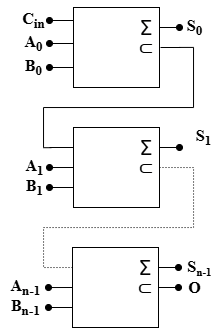

The diagram above was exported from draw.io. Its source (the exported page's mxGraphModel, read from the mxfile embedded in the PNG):
<mxGraphModel dx="1181" dy="653" grid="1" gridSize="10" guides="1" tooltips="1" connect="1" arrows="1" fold="1" page="1" pageScale="1" pageWidth="827" pageHeight="1169" math="0" shadow="0">
  <root>
    <mxCell id="0" />
    <mxCell id="1" parent="0" />
    <mxCell id="Rgj1OoTa4w-F7E2V3Oig-1" value="" style="group" parent="1" connectable="0" vertex="1">
      <mxGeometry x="216" y="200" width="130" height="86" as="geometry" />
    </mxCell>
    <mxCell id="Rgj1OoTa4w-F7E2V3Oig-2" style="edgeStyle=orthogonalEdgeStyle;rounded=0;orthogonalLoop=1;jettySize=auto;html=1;exitX=0;exitY=0.25;exitDx=0;exitDy=0;endArrow=none;endFill=1;movable=1;resizable=1;rotatable=1;deletable=1;editable=1;locked=0;connectable=1;startFill=0;" parent="Rgj1OoTa4w-F7E2V3Oig-1" edge="1">
      <mxGeometry relative="1" as="geometry">
        <mxPoint y="20" as="targetPoint" />
        <mxPoint x="24" y="20" as="sourcePoint" />
      </mxGeometry>
    </mxCell>
    <mxCell id="Rgj1OoTa4w-F7E2V3Oig-3" style="edgeStyle=orthogonalEdgeStyle;rounded=0;orthogonalLoop=1;jettySize=auto;html=1;exitX=0;exitY=0.75;exitDx=0;exitDy=0;endArrow=oval;endFill=1;movable=1;resizable=1;rotatable=1;deletable=1;editable=1;locked=0;connectable=1;startFill=0;" parent="Rgj1OoTa4w-F7E2V3Oig-1" source="Rgj1OoTa4w-F7E2V3Oig-6" edge="1">
      <mxGeometry relative="1" as="geometry">
        <mxPoint y="60" as="targetPoint" />
      </mxGeometry>
    </mxCell>
    <mxCell id="Rgj1OoTa4w-F7E2V3Oig-4" style="edgeStyle=orthogonalEdgeStyle;rounded=0;orthogonalLoop=1;jettySize=auto;html=1;exitX=1;exitY=0.25;exitDx=0;exitDy=0;endArrow=oval;endFill=1;movable=1;resizable=1;rotatable=1;deletable=1;editable=1;locked=0;connectable=1;startFill=0;" parent="Rgj1OoTa4w-F7E2V3Oig-1" source="Rgj1OoTa4w-F7E2V3Oig-6" edge="1">
      <mxGeometry relative="1" as="geometry">
        <mxPoint x="130" y="20" as="targetPoint" />
      </mxGeometry>
    </mxCell>
    <mxCell id="Rgj1OoTa4w-F7E2V3Oig-5" style="edgeStyle=orthogonalEdgeStyle;rounded=0;orthogonalLoop=1;jettySize=auto;html=1;exitX=0;exitY=0.5;exitDx=0;exitDy=0;endArrow=oval;endFill=1;" parent="Rgj1OoTa4w-F7E2V3Oig-1" source="Rgj1OoTa4w-F7E2V3Oig-6" edge="1">
      <mxGeometry relative="1" as="geometry">
        <mxPoint y="40.105263157895024" as="targetPoint" />
      </mxGeometry>
    </mxCell>
    <mxCell id="Rgj1OoTa4w-F7E2V3Oig-6" value="" style="rounded=0;whiteSpace=wrap;html=1;movable=1;resizable=1;rotatable=1;deletable=1;editable=1;locked=0;connectable=1;" parent="Rgj1OoTa4w-F7E2V3Oig-1" vertex="1">
      <mxGeometry x="24" width="86" height="80" as="geometry" />
    </mxCell>
    <mxCell id="Rgj1OoTa4w-F7E2V3Oig-8" value="&lt;font style=&quot;font-size: 20px;&quot;&gt;Σ&lt;/font&gt;" style="text;html=1;align=center;verticalAlign=middle;whiteSpace=wrap;rounded=0;movable=1;resizable=1;rotatable=1;deletable=1;editable=1;locked=0;connectable=1;" parent="Rgj1OoTa4w-F7E2V3Oig-1" vertex="1">
      <mxGeometry x="67" y="5" width="60" height="30" as="geometry" />
    </mxCell>
    <mxCell id="Rgj1OoTa4w-F7E2V3Oig-9" value="&lt;font style=&quot;font-size: 20px;&quot;&gt;⊂&lt;/font&gt;" style="text;html=1;align=center;verticalAlign=middle;whiteSpace=wrap;rounded=0;movable=1;resizable=1;rotatable=1;deletable=1;editable=1;locked=0;connectable=1;" parent="Rgj1OoTa4w-F7E2V3Oig-1" vertex="1">
      <mxGeometry x="67" y="24" width="60" height="30" as="geometry" />
    </mxCell>
    <mxCell id="Rgj1OoTa4w-F7E2V3Oig-10" value="&lt;font face=&quot;Times New Roman&quot;&gt;A&lt;sub&gt;0&lt;/sub&gt;&lt;/font&gt;" style="text;html=1;align=center;verticalAlign=middle;resizable=0;points=[];autosize=1;strokeColor=none;fillColor=none;fontSize=16;fontStyle=1" parent="1" vertex="1">
      <mxGeometry x="180" y="96" width="40" height="40" as="geometry" />
    </mxCell>
    <mxCell id="Rgj1OoTa4w-F7E2V3Oig-11" value="&lt;font face=&quot;Times New Roman&quot;&gt;S&lt;sub&gt;1&lt;/sub&gt;&lt;/font&gt;" style="text;html=1;align=center;verticalAlign=middle;resizable=0;points=[];autosize=1;strokeColor=none;fillColor=none;fontSize=16;fontStyle=1" parent="1" vertex="1">
      <mxGeometry x="350" y="190" width="40" height="40" as="geometry" />
    </mxCell>
    <mxCell id="Rgj1OoTa4w-F7E2V3Oig-12" value="&lt;font face=&quot;Times New Roman&quot;&gt;B&lt;sub&gt;0&lt;/sub&gt;&lt;/font&gt;" style="text;html=1;align=center;verticalAlign=middle;resizable=0;points=[];autosize=1;strokeColor=none;fillColor=none;fontSize=16;fontStyle=1" parent="1" vertex="1">
      <mxGeometry x="180" y="120" width="40" height="40" as="geometry" />
    </mxCell>
    <mxCell id="Rgj1OoTa4w-F7E2V3Oig-13" value="&lt;font face=&quot;Times New Roman&quot;&gt;S&lt;sub&gt;0&lt;/sub&gt;&lt;/font&gt;" style="text;html=1;align=center;verticalAlign=middle;resizable=0;points=[];autosize=1;strokeColor=none;fillColor=none;fontSize=16;fontStyle=1" parent="1" vertex="1">
      <mxGeometry x="341" y="80" width="40" height="40" as="geometry" />
    </mxCell>
    <mxCell id="Rgj1OoTa4w-F7E2V3Oig-14" value="" style="group" parent="1" connectable="0" vertex="1">
      <mxGeometry x="216" y="80" width="130" height="86" as="geometry" />
    </mxCell>
    <mxCell id="Rgj1OoTa4w-F7E2V3Oig-15" style="edgeStyle=orthogonalEdgeStyle;rounded=0;orthogonalLoop=1;jettySize=auto;html=1;exitX=0;exitY=0.25;exitDx=0;exitDy=0;endArrow=oval;endFill=1;movable=1;resizable=1;rotatable=1;deletable=1;editable=1;locked=0;connectable=1;" parent="Rgj1OoTa4w-F7E2V3Oig-14" edge="1">
      <mxGeometry relative="1" as="geometry">
        <mxPoint y="36" as="targetPoint" />
        <mxPoint x="24" y="36" as="sourcePoint" />
      </mxGeometry>
    </mxCell>
    <mxCell id="Rgj1OoTa4w-F7E2V3Oig-16" style="edgeStyle=orthogonalEdgeStyle;rounded=0;orthogonalLoop=1;jettySize=auto;html=1;exitX=0;exitY=0.75;exitDx=0;exitDy=0;endArrow=oval;endFill=1;movable=1;resizable=1;rotatable=1;deletable=1;editable=1;locked=0;connectable=1;" parent="Rgj1OoTa4w-F7E2V3Oig-14" source="Rgj1OoTa4w-F7E2V3Oig-19" edge="1">
      <mxGeometry relative="1" as="geometry">
        <mxPoint y="60" as="targetPoint" />
      </mxGeometry>
    </mxCell>
    <mxCell id="Rgj1OoTa4w-F7E2V3Oig-17" style="edgeStyle=orthogonalEdgeStyle;rounded=0;orthogonalLoop=1;jettySize=auto;html=1;exitX=1;exitY=0.25;exitDx=0;exitDy=0;endArrow=oval;endFill=1;movable=1;resizable=1;rotatable=1;deletable=1;editable=1;locked=0;connectable=1;" parent="Rgj1OoTa4w-F7E2V3Oig-14" source="Rgj1OoTa4w-F7E2V3Oig-19" edge="1">
      <mxGeometry relative="1" as="geometry">
        <mxPoint x="130" y="20" as="targetPoint" />
      </mxGeometry>
    </mxCell>
    <mxCell id="Rgj1OoTa4w-F7E2V3Oig-18" style="edgeStyle=orthogonalEdgeStyle;rounded=0;orthogonalLoop=1;jettySize=auto;html=1;exitX=1;exitY=0.5;exitDx=0;exitDy=0;endArrow=none;endFill=1;movable=1;resizable=1;rotatable=1;deletable=1;editable=1;locked=0;connectable=1;startFill=0;" parent="Rgj1OoTa4w-F7E2V3Oig-14" edge="1">
      <mxGeometry relative="1" as="geometry">
        <mxPoint x="131" y="40" as="targetPoint" />
        <mxPoint x="110.99999999999989" y="40" as="sourcePoint" />
      </mxGeometry>
    </mxCell>
    <mxCell id="Rgj1OoTa4w-F7E2V3Oig-19" value="" style="rounded=0;whiteSpace=wrap;html=1;movable=1;resizable=1;rotatable=1;deletable=1;editable=1;locked=0;connectable=1;" parent="Rgj1OoTa4w-F7E2V3Oig-14" vertex="1">
      <mxGeometry x="24" width="86" height="80" as="geometry" />
    </mxCell>
    <mxCell id="Rgj1OoTa4w-F7E2V3Oig-21" value="&lt;font style=&quot;font-size: 20px;&quot;&gt;Σ&lt;/font&gt;" style="text;html=1;align=center;verticalAlign=middle;whiteSpace=wrap;rounded=0;movable=1;resizable=1;rotatable=1;deletable=1;editable=1;locked=0;connectable=1;" parent="Rgj1OoTa4w-F7E2V3Oig-14" vertex="1">
      <mxGeometry x="67" y="5" width="60" height="30" as="geometry" />
    </mxCell>
    <mxCell id="Rgj1OoTa4w-F7E2V3Oig-22" value="&lt;font style=&quot;font-size: 20px;&quot;&gt;⊂&lt;/font&gt;" style="text;html=1;align=center;verticalAlign=middle;whiteSpace=wrap;rounded=0;movable=1;resizable=1;rotatable=1;deletable=1;editable=1;locked=0;connectable=1;" parent="Rgj1OoTa4w-F7E2V3Oig-14" vertex="1">
      <mxGeometry x="67" y="24" width="60" height="30" as="geometry" />
    </mxCell>
    <mxCell id="QGMpL0j2_sKYt20Bx-7h-1" style="edgeStyle=orthogonalEdgeStyle;rounded=0;orthogonalLoop=1;jettySize=auto;html=1;exitX=0;exitY=0.25;exitDx=0;exitDy=0;endArrow=oval;endFill=1;movable=1;resizable=1;rotatable=1;deletable=1;editable=1;locked=0;connectable=1;" edge="1" parent="Rgj1OoTa4w-F7E2V3Oig-14">
      <mxGeometry relative="1" as="geometry">
        <mxPoint y="13" as="targetPoint" />
        <mxPoint x="24" y="13" as="sourcePoint" />
      </mxGeometry>
    </mxCell>
    <mxCell id="Rgj1OoTa4w-F7E2V3Oig-23" value="&lt;font face=&quot;Times New Roman&quot;&gt;A&lt;sub&gt;1&lt;/sub&gt;&lt;/font&gt;" style="text;html=1;align=center;verticalAlign=middle;resizable=0;points=[];autosize=1;strokeColor=none;fillColor=none;fontSize=16;fontStyle=1" parent="1" vertex="1">
      <mxGeometry x="181" y="220" width="40" height="40" as="geometry" />
    </mxCell>
    <mxCell id="Rgj1OoTa4w-F7E2V3Oig-24" value="&lt;font face=&quot;Times New Roman&quot;&gt;B&lt;sub&gt;1&lt;/sub&gt;&lt;/font&gt;" style="text;html=1;align=center;verticalAlign=middle;resizable=0;points=[];autosize=1;strokeColor=none;fillColor=none;fontSize=16;fontStyle=1" parent="1" vertex="1">
      <mxGeometry x="181" y="240" width="40" height="40" as="geometry" />
    </mxCell>
    <mxCell id="Rgj1OoTa4w-F7E2V3Oig-25" value="" style="endArrow=none;html=1;rounded=0;edgeStyle=orthogonalEdgeStyle;entryX=1.057;entryY=0.531;entryDx=0;entryDy=0;entryPerimeter=0;exitX=0.915;exitY=0.005;exitDx=0;exitDy=0;exitPerimeter=0;" parent="1" edge="1">
      <mxGeometry width="50" height="50" relative="1" as="geometry">
        <mxPoint x="217.60000000000002" y="220.20000000000005" as="sourcePoint" />
        <mxPoint x="346.41999999999996" y="119.93000000000006" as="targetPoint" />
        <Array as="points">
          <mxPoint x="210" y="220" />
          <mxPoint x="210" y="180" />
          <mxPoint x="360" y="180" />
          <mxPoint x="360" y="120" />
        </Array>
      </mxGeometry>
    </mxCell>
    <mxCell id="Rgj1OoTa4w-F7E2V3Oig-26" value="" style="group" parent="1" connectable="0" vertex="1">
      <mxGeometry x="215" y="320" width="130" height="86" as="geometry" />
    </mxCell>
    <mxCell id="Rgj1OoTa4w-F7E2V3Oig-27" style="edgeStyle=orthogonalEdgeStyle;rounded=0;orthogonalLoop=1;jettySize=auto;html=1;exitX=0;exitY=0.75;exitDx=0;exitDy=0;endArrow=oval;endFill=1;movable=1;resizable=1;rotatable=1;deletable=1;editable=1;locked=0;connectable=1;startFill=0;" parent="Rgj1OoTa4w-F7E2V3Oig-26" source="Rgj1OoTa4w-F7E2V3Oig-31" edge="1">
      <mxGeometry relative="1" as="geometry">
        <mxPoint y="60" as="targetPoint" />
      </mxGeometry>
    </mxCell>
    <mxCell id="Rgj1OoTa4w-F7E2V3Oig-28" style="edgeStyle=orthogonalEdgeStyle;rounded=0;orthogonalLoop=1;jettySize=auto;html=1;exitX=1;exitY=0.25;exitDx=0;exitDy=0;endArrow=oval;endFill=1;movable=1;resizable=1;rotatable=1;deletable=1;editable=1;locked=0;connectable=1;startFill=0;" parent="Rgj1OoTa4w-F7E2V3Oig-26" source="Rgj1OoTa4w-F7E2V3Oig-31" edge="1">
      <mxGeometry relative="1" as="geometry">
        <mxPoint x="130" y="20" as="targetPoint" />
      </mxGeometry>
    </mxCell>
    <mxCell id="Rgj1OoTa4w-F7E2V3Oig-29" style="edgeStyle=orthogonalEdgeStyle;rounded=0;orthogonalLoop=1;jettySize=auto;html=1;exitX=1;exitY=0.5;exitDx=0;exitDy=0;endArrow=oval;endFill=1;movable=1;resizable=1;rotatable=1;deletable=1;editable=1;locked=0;connectable=1;startFill=0;" parent="Rgj1OoTa4w-F7E2V3Oig-26" source="Rgj1OoTa4w-F7E2V3Oig-31" edge="1">
      <mxGeometry relative="1" as="geometry">
        <mxPoint x="130" y="40" as="targetPoint" />
      </mxGeometry>
    </mxCell>
    <mxCell id="Rgj1OoTa4w-F7E2V3Oig-30" style="edgeStyle=orthogonalEdgeStyle;rounded=0;orthogonalLoop=1;jettySize=auto;html=1;exitX=0;exitY=0.5;exitDx=0;exitDy=0;endArrow=oval;endFill=1;" parent="Rgj1OoTa4w-F7E2V3Oig-26" source="Rgj1OoTa4w-F7E2V3Oig-31" edge="1">
      <mxGeometry relative="1" as="geometry">
        <mxPoint y="40.105263157895024" as="targetPoint" />
      </mxGeometry>
    </mxCell>
    <mxCell id="Rgj1OoTa4w-F7E2V3Oig-31" value="" style="rounded=0;whiteSpace=wrap;html=1;movable=1;resizable=1;rotatable=1;deletable=1;editable=1;locked=0;connectable=1;" parent="Rgj1OoTa4w-F7E2V3Oig-26" vertex="1">
      <mxGeometry x="24" width="86" height="80" as="geometry" />
    </mxCell>
    <mxCell id="Rgj1OoTa4w-F7E2V3Oig-33" value="&lt;font style=&quot;font-size: 20px;&quot;&gt;Σ&lt;/font&gt;" style="text;html=1;align=center;verticalAlign=middle;whiteSpace=wrap;rounded=0;movable=1;resizable=1;rotatable=1;deletable=1;editable=1;locked=0;connectable=1;" parent="Rgj1OoTa4w-F7E2V3Oig-26" vertex="1">
      <mxGeometry x="67" y="5" width="60" height="30" as="geometry" />
    </mxCell>
    <mxCell id="Rgj1OoTa4w-F7E2V3Oig-34" value="&lt;font style=&quot;font-size: 20px;&quot;&gt;⊂&lt;/font&gt;" style="text;html=1;align=center;verticalAlign=middle;whiteSpace=wrap;rounded=0;movable=1;resizable=1;rotatable=1;deletable=1;editable=1;locked=0;connectable=1;" parent="Rgj1OoTa4w-F7E2V3Oig-26" vertex="1">
      <mxGeometry x="67" y="24" width="60" height="30" as="geometry" />
    </mxCell>
    <mxCell id="Rgj1OoTa4w-F7E2V3Oig-35" value="&lt;font face=&quot;Times New Roman&quot;&gt;S&lt;span style=&quot;font-size: 13.3333px;&quot;&gt;&lt;sub&gt;n-1&lt;/sub&gt;&lt;/span&gt;&lt;/font&gt;" style="text;html=1;align=center;verticalAlign=middle;resizable=0;points=[];autosize=1;strokeColor=none;fillColor=none;fontSize=16;fontStyle=1" parent="1" vertex="1">
      <mxGeometry x="341" y="325" width="50" height="30" as="geometry" />
    </mxCell>
    <mxCell id="Rgj1OoTa4w-F7E2V3Oig-36" value="&lt;font face=&quot;Times New Roman&quot;&gt;A&lt;sub&gt;n-1&lt;/sub&gt;&lt;/font&gt;" style="text;html=1;align=center;verticalAlign=middle;resizable=0;points=[];autosize=1;strokeColor=none;fillColor=none;fontSize=16;fontStyle=1" parent="1" vertex="1">
      <mxGeometry x="167" y="340" width="50" height="40" as="geometry" />
    </mxCell>
    <mxCell id="Rgj1OoTa4w-F7E2V3Oig-37" value="&lt;font face=&quot;Times New Roman&quot;&gt;B&lt;sub&gt;n-1&lt;/sub&gt;&lt;/font&gt;" style="text;html=1;align=center;verticalAlign=middle;resizable=0;points=[];autosize=1;strokeColor=none;fillColor=none;fontSize=16;fontStyle=1" parent="1" vertex="1">
      <mxGeometry x="167" y="360" width="50" height="40" as="geometry" />
    </mxCell>
    <mxCell id="Rgj1OoTa4w-F7E2V3Oig-38" style="edgeStyle=orthogonalEdgeStyle;rounded=0;orthogonalLoop=1;jettySize=auto;html=1;exitX=1;exitY=0.5;exitDx=0;exitDy=0;endArrow=none;endFill=1;movable=1;resizable=1;rotatable=1;deletable=1;editable=1;locked=0;connectable=1;startFill=0;dashed=1;dashPattern=1 2;" parent="1" edge="1">
      <mxGeometry relative="1" as="geometry">
        <mxPoint x="240" y="340" as="targetPoint" />
        <mxPoint x="326" y="240" as="sourcePoint" />
        <Array as="points">
          <mxPoint x="360" y="240" />
          <mxPoint x="360" y="300" />
          <mxPoint x="210" y="300" />
          <mxPoint x="210" y="340" />
        </Array>
      </mxGeometry>
    </mxCell>
    <mxCell id="Rgj1OoTa4w-F7E2V3Oig-39" value="&lt;font face=&quot;Times New Roman&quot;&gt;O&lt;/font&gt;" style="text;html=1;align=center;verticalAlign=middle;resizable=0;points=[];autosize=1;strokeColor=none;fillColor=none;fontSize=16;fontStyle=1" parent="1" vertex="1">
      <mxGeometry x="341" y="345" width="40" height="30" as="geometry" />
    </mxCell>
    <mxCell id="QGMpL0j2_sKYt20Bx-7h-2" value="&lt;font face=&quot;Times New Roman&quot;&gt;C&lt;sub&gt;in&lt;/sub&gt;&lt;/font&gt;" style="text;html=1;align=center;verticalAlign=middle;resizable=0;points=[];autosize=1;strokeColor=none;fillColor=none;fontSize=16;fontStyle=1" vertex="1" parent="1">
      <mxGeometry x="180" y="73" width="40" height="40" as="geometry" />
    </mxCell>
  </root>
</mxGraphModel>